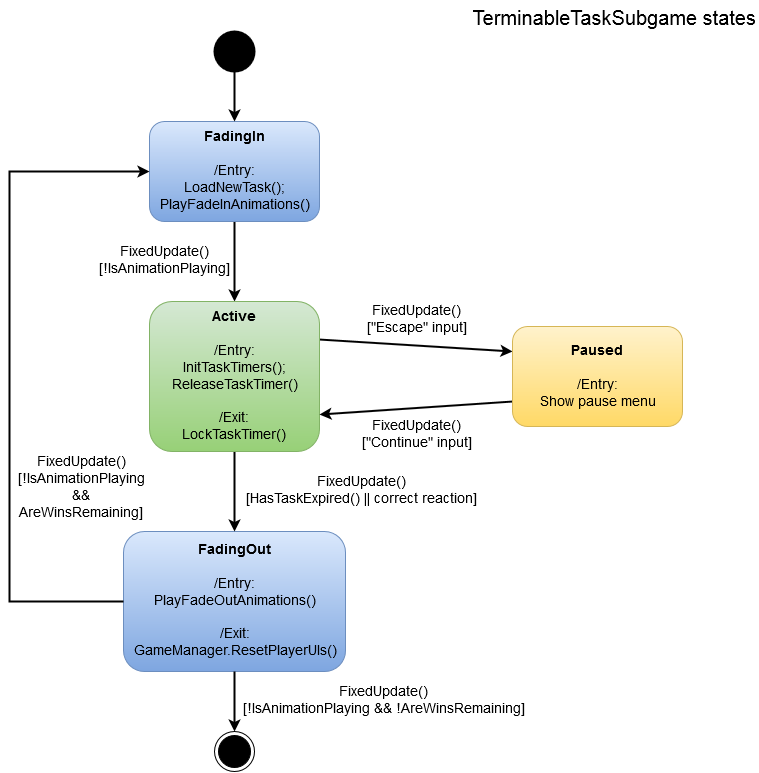

The diagram above was exported from draw.io. Its source (the exported page's mxGraphModel, read from the mxfile embedded in the PNG):
<mxGraphModel dx="1434" dy="797" grid="1" gridSize="10" guides="1" tooltips="1" connect="1" arrows="1" fold="1" page="1" pageScale="1" pageWidth="826" pageHeight="1169" background="#ffffff" math="0" shadow="0">
  <root>
    <mxCell id="0" />
    <mxCell id="1" parent="0" />
    <mxCell id="3" value="&lt;b&gt;FadingOut&lt;/b&gt;&lt;br&gt;&lt;br&gt;/Entry:&lt;br&gt;PlayFadeOutAnimations()&lt;br&gt;&lt;br&gt;/Exit:&lt;br&gt;GameManager.ResetPlayerUIs()&lt;br&gt;" style="rounded=1;whiteSpace=wrap;html=1;labelBackgroundColor=none;fontSize=14;plain-blue" parent="1" vertex="1">
      <mxGeometry x="192" y="530" width="222" height="140" as="geometry" />
    </mxCell>
    <mxCell id="14" value="FixedUpdate()&lt;br&gt;[!IsAnimationPlaying]&lt;br&gt;" style="edgeStyle=orthogonalEdgeStyle;rounded=0;html=1;exitX=0.5;exitY=1;labelBackgroundColor=none;startArrow=none;startFill=0;endArrow=classic;endFill=1;endSize=6;jettySize=auto;orthogonalLoop=1;strokeColor=#000000;strokeWidth=2;fontSize=14;align=center;" parent="1" source="2" target="4" edge="1">
      <mxGeometry y="-70" relative="1" as="geometry">
        <mxPoint as="offset" />
      </mxGeometry>
    </mxCell>
    <mxCell id="2" value="&lt;b&gt;FadingIn&lt;/b&gt;&lt;br&gt;&lt;br&gt;/Entry:&lt;br&gt;LoadNewTask();&lt;br&gt;PlayFadeInAnimations()&lt;br&gt;" style="rounded=1;whiteSpace=wrap;html=1;labelBackgroundColor=none;fontSize=14;plain-blue" parent="1" vertex="1">
      <mxGeometry x="218" y="120" width="170" height="100" as="geometry" />
    </mxCell>
    <mxCell id="16" value="FixedUpdate()&lt;br&gt;[!IsAnimationPlaying &amp;amp;&amp;amp; !AreWinsRemaining]&lt;br&gt;" style="edgeStyle=orthogonalEdgeStyle;rounded=0;html=1;exitX=0.5;exitY=1;entryX=0.5;entryY=0;labelBackgroundColor=none;startArrow=none;startFill=0;endArrow=classic;endFill=1;endSize=6;jettySize=auto;orthogonalLoop=1;strokeColor=#000000;strokeWidth=2;fontSize=14;align=center;" parent="1" source="3" target="30" edge="1">
      <mxGeometry y="150" relative="1" as="geometry">
        <mxPoint as="offset" />
        <mxPoint x="303" y="660" as="targetPoint" />
        <Array as="points" />
      </mxGeometry>
    </mxCell>
    <mxCell id="28" value="FixedUpdate()&lt;br&gt;[!IsAnimationPlaying&lt;br&gt;&amp;amp;&amp;amp;&lt;br&gt;AreWinsRemaining]&lt;br&gt;" style="edgeStyle=orthogonalEdgeStyle;rounded=0;html=1;entryX=0;entryY=0.5;labelBackgroundColor=none;startArrow=none;startFill=0;endArrow=classic;endFill=1;endSize=6;jettySize=auto;orthogonalLoop=1;strokeColor=#000000;strokeWidth=2;fontSize=14;align=center;exitX=0;exitY=0.5;" parent="1" source="3" target="2" edge="1">
      <mxGeometry x="-0.3333" y="-72" relative="1" as="geometry">
        <Array as="points">
          <mxPoint x="78" y="600" />
          <mxPoint x="78" y="170" />
        </Array>
        <mxPoint as="offset" />
      </mxGeometry>
    </mxCell>
    <mxCell id="15" value="FixedUpdate()&lt;br&gt;[HasTaskExpired() || correct reaction]&lt;br&gt;" style="edgeStyle=orthogonalEdgeStyle;rounded=0;html=1;exitX=0.5;exitY=1;labelBackgroundColor=none;startArrow=none;startFill=0;endArrow=classic;endFill=1;endSize=6;jettySize=auto;orthogonalLoop=1;strokeColor=#000000;strokeWidth=2;fontSize=14;align=center;" parent="1" source="4" target="3" edge="1">
      <mxGeometry y="127" relative="1" as="geometry">
        <mxPoint as="offset" />
      </mxGeometry>
    </mxCell>
    <mxCell id="17" value="FixedUpdate()&lt;br&gt;[&quot;Escape&quot; input]&lt;br&gt;" style="rounded=0;html=1;exitX=1;exitY=0.25;entryX=0;entryY=0.25;labelBackgroundColor=none;startArrow=none;startFill=0;endArrow=classic;endFill=1;endSize=6;jettySize=auto;orthogonalLoop=1;strokeColor=#000000;strokeWidth=2;fontSize=14;align=center;" parent="1" source="4" target="10" edge="1">
      <mxGeometry y="25" relative="1" as="geometry">
        <mxPoint as="offset" />
      </mxGeometry>
    </mxCell>
    <mxCell id="4" value="&lt;b&gt;Active&lt;/b&gt;&lt;br&gt;&lt;br&gt;/Entry:&lt;br&gt;InitTaskTimers();&lt;br&gt;ReleaseTaskTimer()&lt;br&gt;&lt;br&gt;/Exit:&lt;br&gt;LockTaskTimer()&lt;br&gt;" style="rounded=1;whiteSpace=wrap;html=1;labelBackgroundColor=none;fontSize=14;plain-green" parent="1" vertex="1">
      <mxGeometry x="218" y="300" width="170" height="150" as="geometry" />
    </mxCell>
    <mxCell id="18" value="FixedUpdate()&lt;br&gt;[&quot;Continue&quot; input]&lt;br&gt;" style="rounded=0;html=1;exitX=0;exitY=0.75;entryX=1;entryY=0.75;labelBackgroundColor=none;startArrow=none;startFill=0;endArrow=classic;endFill=1;endSize=6;jettySize=auto;orthogonalLoop=1;strokeColor=#000000;strokeWidth=2;fontSize=14;align=center;" parent="1" source="10" target="4" edge="1">
      <mxGeometry y="28" relative="1" as="geometry">
        <mxPoint as="offset" />
      </mxGeometry>
    </mxCell>
    <mxCell id="10" value="&lt;b&gt;Paused&lt;/b&gt;&lt;br&gt;&lt;br&gt;/Entry:&lt;br&gt;Show pause menu&lt;br&gt;" style="rounded=1;whiteSpace=wrap;html=1;labelBackgroundColor=none;fontSize=14;plain-yellow" parent="1" vertex="1">
      <mxGeometry x="581" y="325" width="170" height="100" as="geometry" />
    </mxCell>
    <mxCell id="21" style="edgeStyle=orthogonalEdgeStyle;rounded=0;html=1;exitX=0.5;exitY=1;exitPerimeter=0;entryX=0.5;entryY=0;labelBackgroundColor=none;startArrow=none;startFill=0;endArrow=classic;endFill=1;endSize=6;jettySize=auto;orthogonalLoop=1;strokeColor=#000000;strokeWidth=2;fontSize=20;align=center;" parent="1" source="20" target="2" edge="1">
      <mxGeometry relative="1" as="geometry" />
    </mxCell>
    <mxCell id="20" value="" style="strokeWidth=2;html=1;shape=mxgraph.flowchart.start_2;whiteSpace=wrap;labelBackgroundColor=none;fillColor=#000000;fontSize=20;" parent="1" vertex="1">
      <mxGeometry x="283" y="30" width="40" height="40" as="geometry" />
    </mxCell>
    <mxCell id="29" value="TerminableTaskSubgame states&lt;br&gt;" style="text;html=1;strokeColor=none;fillColor=none;align=right;verticalAlign=top;whiteSpace=wrap;overflow=hidden;labelBackgroundColor=none;fontSize=20;" parent="1" vertex="1">
      <mxGeometry x="506" width="320" height="40" as="geometry" />
    </mxCell>
    <mxCell id="30" value="" style="ellipse;html=1;shape=endState;fillColor=#000000;strokeColor=#000000;labelBackgroundColor=none;fontSize=14;align=left;" vertex="1" parent="1">
      <mxGeometry x="283" y="730" width="40" height="40" as="geometry" />
    </mxCell>
  </root>
</mxGraphModel>